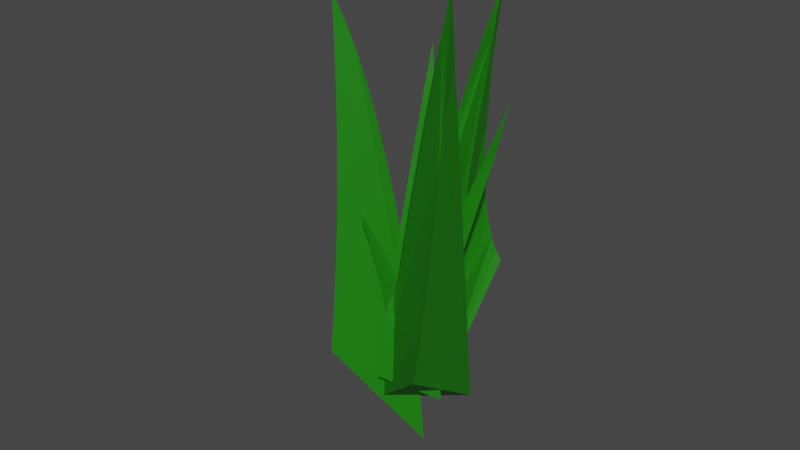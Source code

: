 # Source: Grass.blend  (saved by Blender 3.5.10; exported with 4.5.12 LTS)
import bpy
from mathutils import Matrix  # noqa: F401  (used for matrix-valued properties, if any)

bpy.ops.wm.read_factory_settings(use_empty=True)
scene = bpy.context.scene
scene.name = 'Scene'

# ---- collections
col_collection = bpy.data.collections.new('Collection'); scene.collection.children.link(col_collection)

# ---- materials (node trees are filled in below, after node groups)
mat_material_001 = bpy.data.materials.new('Material.001')
mat_material_001.use_transparent_shadow = False
mat_material_002 = bpy.data.materials.new('Material.002')
mat_material_002.use_transparent_shadow = False

# ---- material node trees
mat_material_001.use_nodes = True; mat_material_001.node_tree.nodes.clear()
_N = mat_material_001.node_tree.nodes; _L = mat_material_001.node_tree.links
n0 = _N.new('ShaderNodeBsdfPrincipled'); n0.name = 'Principled BSDF'; n0.location = (10, 300)
n0.distribution = 'GGX'
n0.subsurface_method = 'RANDOM_WALK_SKIN'
n0.inputs[0].default_value = (0.009863, 0.2019, 0.002222, 1.0)
n0.inputs[3].default_value = 1.45
n0.inputs[27].default_value = (0.0, 0.0, 0.0, 1.0)
n0.inputs[28].default_value = 1.0
n1 = _N.new('ShaderNodeOutputMaterial'); n1.name = 'Material Output'; n1.location = (300, 300)
_L.new(n0.outputs[0], n1.inputs[0])
n1.is_active_output = True
mat_material_002.use_nodes = True; mat_material_002.node_tree.nodes.clear()
_N = mat_material_002.node_tree.nodes; _L = mat_material_002.node_tree.links
n0 = _N.new('ShaderNodeBsdfPrincipled'); n0.name = 'Principled BSDF'; n0.location = (10, 300)
n0.distribution = 'GGX'
n0.subsurface_method = 'RANDOM_WALK_SKIN'
n0.inputs[0].default_value = (0.02656, 0.1845, 0.01594, 1.0)
n0.inputs[3].default_value = 1.45
n0.inputs[27].default_value = (0.0, 0.0, 0.0, 1.0)
n0.inputs[28].default_value = 1.0
n1 = _N.new('ShaderNodeOutputMaterial'); n1.name = 'Material Output'; n1.location = (300, 300)
_L.new(n0.outputs[0], n1.inputs[0])
n1.is_active_output = True

# ---- world
world_world = bpy.data.worlds.new('World'); scene.world = world_world
world_world.use_nodes = True; world_world.node_tree.nodes.clear()
_N = world_world.node_tree.nodes; _L = world_world.node_tree.links
n0 = _N.new('ShaderNodeOutputWorld'); n0.name = 'World Output'; n0.location = (300, 300)
n1 = _N.new('ShaderNodeBackground'); n1.name = 'Background'; n1.location = (10, 300)
n1.inputs[0].default_value = (0.05088, 0.05088, 0.05088, 1.0)
_L.new(n1.outputs[0], n0.inputs[0])
n0.is_active_output = True
world_world.color = (0.05088, 0.05088, 0.05088)
world_world.use_sun_shadow = False
world_world.sun_shadow_jitter_overblur = 0.0

# ---- meshes
me_cone_001 = bpy.data.meshes.new('Cone.001')
me_cone_001.from_pydata([(0.0, 1.0, -1.0), (0.866, -0.5, -1.0), (-0.866, -0.5, -1.0), (-1.079, 0.0, 1.0), (-0.902, -0.04545, 0.8182), (-0.7252, -0.09091, 0.6364), (-0.5484, -0.1364, 0.4545), (-0.3716, -0.1818, 0.2727), (-0.1948, -0.2273, 0.09091), (-0.01798, -0.2727, -0.09091), (0.1588, -0.3182, -0.2727), (0.3356, -0.3636, -0.4545), (0.5124, -0.4091, -0.6364), (0.6892, -0.4545, -0.8182), (-1.059, -0.04545, 0.8182), (-1.04, -0.09091, 0.6364), (-1.021, -0.1364, 0.4545), (-1.001, -0.1818, 0.2727), (-0.9821, -0.2273, 0.09091), (-0.9627, -0.2727, -0.09091), (-0.9434, -0.3182, -0.2727), (-0.9241, -0.3636, -0.4545), (-0.9047, -0.4091, -0.6364), (-0.8854, -0.4545, -0.8182), (-0.09807, 0.9091, -0.8182), (-0.1961, 0.8182, -0.6364), (-0.2942, 0.7273, -0.4545), (-0.3923, 0.6364, -0.2727), (-0.4904, 0.5455, -0.09091), (-0.5884, 0.4545, 0.09091), (-0.6865, 0.3636, 0.2727), (-0.7846, 0.2727, 0.4545), (-0.8826, 0.1818, 0.6364), (-0.9807, 0.09091, 0.8182)], [], [(0, 24, 25, 26, 27, 28, 29, 30, 31, 32, 33, 3, 4, 5, 6, 7, 8, 9, 10, 11, 12, 13, 1), (0, 1, 2), (1, 13, 12, 11, 10, 9, 8, 7, 6, 5, 4, 3, 14, 15, 16, 17, 18, 19, 20, 21, 22, 23, 2), (2, 23, 22, 21, 20, 19, 18, 17, 16, 15, 14, 3, 33, 32, 31, 30, 29, 28, 27, 26, 25, 24, 0)])
_uv = me_cone_001.uv_layers.new(name='UVMap')
_uv.uv.foreach_set('vector', [0.25, 0.49, 0.25, 0.4682, 0.25, 0.4464, 0.25, 0.4245, 0.25, 0.4027, 0.25, 0.3809, 0.25, 0.3591, 0.25, 0.3373, 0.25, 0.3155, 0.25, 0.2936, 0.25, 0.2718, 0.25, 0.25, 0.2689, 0.2391, 0.2878, 0.2282, 0.3067, 0.2173, 0.3256, 0.2064, 0.3445, 0.1955, 0.3634, 0.1845, 0.3823, 0.1736, 0.4012, 0.1627, 0.4201, 0.1518, 0.439, 0.1409, 0.4578, 0.13, 0.75, 0.49, 0.9578, 0.13, 0.5422, 0.13, 0.4578, 0.13, 0.439, 0.1409, 0.4201, 0.1518, 0.4012, 0.1627, 0.3823, 0.1736, 0.3634, 0.1845, 0.3445, 0.1955, 0.3256, 0.2064, 0.3067, 0.2173, 0.2878, 0.2282, 0.2689, 0.2391, 0.25, 0.25, 0.2311, 0.2391, 0.2122, 0.2282, 0.1933, 0.2173, 0.1744, 0.2064, 0.1555, 0.1955, 0.1366, 0.1845, 0.1177, 0.1736, 0.09884, 0.1627, 0.07994, 0.1518, 0.06105, 0.1409, 0.04215, 0.13, 0.04215, 0.13, 0.06105, 0.1409, 0.07994, 0.1518, 0.09884, 0.1627, 0.1177, 0.1736, 0.1366, 0.1845, 0.1555, 0.1955, 0.1744, 0.2064, 0.1933, 0.2173, 0.2122, 0.2282, 0.2311, 0.2391, 0.25, 0.25, 0.25, 0.2718, 0.25, 0.2936, 0.25, 0.3155, 0.25, 0.3373, 0.25, 0.3591, 0.25, 0.3809, 0.25, 0.4027, 0.25, 0.4245, 0.25, 0.4464, 0.25, 0.4682, 0.25, 0.49])
me_cone_001.materials.append(mat_material_001)
me_cone_001.materials.append(mat_material_002)
me_cone_001.update()
me_cone_006 = bpy.data.meshes.new('Cone.006')
me_cone_006.from_pydata([(0.0, 1.0, -1.0), (0.866, -0.5, -1.0), (-0.866, -0.5, -1.0), (-1.079, 0.0, 1.0), (-0.902, -0.04545, 0.8182), (-0.7252, -0.09091, 0.6364), (-0.5484, -0.1364, 0.4545), (-0.3716, -0.1818, 0.2727), (-0.1948, -0.2273, 0.09091), (-0.01798, -0.2727, -0.09091), (0.1588, -0.3182, -0.2727), (0.3356, -0.3636, -0.4545), (0.5124, -0.4091, -0.6364), (0.6892, -0.4545, -0.8182), (-1.059, -0.04545, 0.8182), (-1.04, -0.09091, 0.6364), (-1.021, -0.1364, 0.4545), (-1.001, -0.1818, 0.2727), (-0.9821, -0.2273, 0.09091), (-0.9627, -0.2727, -0.09091), (-0.9434, -0.3182, -0.2727), (-0.9241, -0.3636, -0.4545), (-0.9047, -0.4091, -0.6364), (-0.8854, -0.4545, -0.8182), (-0.09807, 0.9091, -0.8182), (-0.1961, 0.8182, -0.6364), (-0.2942, 0.7273, -0.4545), (-0.3923, 0.6364, -0.2727), (-0.4904, 0.5455, -0.09091), (-0.5884, 0.4545, 0.09091), (-0.6865, 0.3636, 0.2727), (-0.7846, 0.2727, 0.4545), (-0.8826, 0.1818, 0.6364), (-0.9807, 0.09091, 0.8182)], [], [(0, 24, 25, 26, 27, 28, 29, 30, 31, 32, 33, 3, 4, 5, 6, 7, 8, 9, 10, 11, 12, 13, 1), (0, 1, 2), (1, 13, 12, 11, 10, 9, 8, 7, 6, 5, 4, 3, 14, 15, 16, 17, 18, 19, 20, 21, 22, 23, 2), (2, 23, 22, 21, 20, 19, 18, 17, 16, 15, 14, 3, 33, 32, 31, 30, 29, 28, 27, 26, 25, 24, 0)])
_uv = me_cone_006.uv_layers.new(name='UVMap')
_uv.uv.foreach_set('vector', [0.25, 0.49, 0.25, 0.4682, 0.25, 0.4464, 0.25, 0.4245, 0.25, 0.4027, 0.25, 0.3809, 0.25, 0.3591, 0.25, 0.3373, 0.25, 0.3155, 0.25, 0.2936, 0.25, 0.2718, 0.25, 0.25, 0.2689, 0.2391, 0.2878, 0.2282, 0.3067, 0.2173, 0.3256, 0.2064, 0.3445, 0.1955, 0.3634, 0.1845, 0.3823, 0.1736, 0.4012, 0.1627, 0.4201, 0.1518, 0.439, 0.1409, 0.4578, 0.13, 0.75, 0.49, 0.9578, 0.13, 0.5422, 0.13, 0.4578, 0.13, 0.439, 0.1409, 0.4201, 0.1518, 0.4012, 0.1627, 0.3823, 0.1736, 0.3634, 0.1845, 0.3445, 0.1955, 0.3256, 0.2064, 0.3067, 0.2173, 0.2878, 0.2282, 0.2689, 0.2391, 0.25, 0.25, 0.2311, 0.2391, 0.2122, 0.2282, 0.1933, 0.2173, 0.1744, 0.2064, 0.1555, 0.1955, 0.1366, 0.1845, 0.1177, 0.1736, 0.09884, 0.1627, 0.07994, 0.1518, 0.06105, 0.1409, 0.04215, 0.13, 0.04215, 0.13, 0.06105, 0.1409, 0.07994, 0.1518, 0.09884, 0.1627, 0.1177, 0.1736, 0.1366, 0.1845, 0.1555, 0.1955, 0.1744, 0.2064, 0.1933, 0.2173, 0.2122, 0.2282, 0.2311, 0.2391, 0.25, 0.25, 0.25, 0.2718, 0.25, 0.2936, 0.25, 0.3155, 0.25, 0.3373, 0.25, 0.3591, 0.25, 0.3809, 0.25, 0.4027, 0.25, 0.4245, 0.25, 0.4464, 0.25, 0.4682, 0.25, 0.49])
me_cone_006.materials.append(mat_material_001)
me_cone_006.materials.append(mat_material_002)
me_cone_006.update()
me_cone_007 = bpy.data.meshes.new('Cone.007')
me_cone_007.from_pydata([(0.0, 1.0, -1.0), (0.866, -0.5, -1.0), (-0.866, -0.5, -1.0), (-1.079, 0.0, 1.0), (-0.902, -0.04545, 0.8182), (-0.7252, -0.09091, 0.6364), (-0.5484, -0.1364, 0.4545), (-0.3716, -0.1818, 0.2727), (-0.1948, -0.2273, 0.09091), (-0.01798, -0.2727, -0.09091), (0.1588, -0.3182, -0.2727), (0.3356, -0.3636, -0.4545), (0.5124, -0.4091, -0.6364), (0.6892, -0.4545, -0.8182), (-1.059, -0.04545, 0.8182), (-1.04, -0.09091, 0.6364), (-1.021, -0.1364, 0.4545), (-1.001, -0.1818, 0.2727), (-0.9821, -0.2273, 0.09091), (-0.9627, -0.2727, -0.09091), (-0.9434, -0.3182, -0.2727), (-0.9241, -0.3636, -0.4545), (-0.9047, -0.4091, -0.6364), (-0.8854, -0.4545, -0.8182), (-0.09807, 0.9091, -0.8182), (-0.1961, 0.8182, -0.6364), (-0.2942, 0.7273, -0.4545), (-0.3923, 0.6364, -0.2727), (-0.4904, 0.5455, -0.09091), (-0.5884, 0.4545, 0.09091), (-0.6865, 0.3636, 0.2727), (-0.7846, 0.2727, 0.4545), (-0.8826, 0.1818, 0.6364), (-0.9807, 0.09091, 0.8182)], [], [(0, 24, 25, 26, 27, 28, 29, 30, 31, 32, 33, 3, 4, 5, 6, 7, 8, 9, 10, 11, 12, 13, 1), (0, 1, 2), (1, 13, 12, 11, 10, 9, 8, 7, 6, 5, 4, 3, 14, 15, 16, 17, 18, 19, 20, 21, 22, 23, 2), (2, 23, 22, 21, 20, 19, 18, 17, 16, 15, 14, 3, 33, 32, 31, 30, 29, 28, 27, 26, 25, 24, 0)])
_uv = me_cone_007.uv_layers.new(name='UVMap')
_uv.uv.foreach_set('vector', [0.25, 0.49, 0.25, 0.4682, 0.25, 0.4464, 0.25, 0.4245, 0.25, 0.4027, 0.25, 0.3809, 0.25, 0.3591, 0.25, 0.3373, 0.25, 0.3155, 0.25, 0.2936, 0.25, 0.2718, 0.25, 0.25, 0.2689, 0.2391, 0.2878, 0.2282, 0.3067, 0.2173, 0.3256, 0.2064, 0.3445, 0.1955, 0.3634, 0.1845, 0.3823, 0.1736, 0.4012, 0.1627, 0.4201, 0.1518, 0.439, 0.1409, 0.4578, 0.13, 0.75, 0.49, 0.9578, 0.13, 0.5422, 0.13, 0.4578, 0.13, 0.439, 0.1409, 0.4201, 0.1518, 0.4012, 0.1627, 0.3823, 0.1736, 0.3634, 0.1845, 0.3445, 0.1955, 0.3256, 0.2064, 0.3067, 0.2173, 0.2878, 0.2282, 0.2689, 0.2391, 0.25, 0.25, 0.2311, 0.2391, 0.2122, 0.2282, 0.1933, 0.2173, 0.1744, 0.2064, 0.1555, 0.1955, 0.1366, 0.1845, 0.1177, 0.1736, 0.09884, 0.1627, 0.07994, 0.1518, 0.06105, 0.1409, 0.04215, 0.13, 0.04215, 0.13, 0.06105, 0.1409, 0.07994, 0.1518, 0.09884, 0.1627, 0.1177, 0.1736, 0.1366, 0.1845, 0.1555, 0.1955, 0.1744, 0.2064, 0.1933, 0.2173, 0.2122, 0.2282, 0.2311, 0.2391, 0.25, 0.25, 0.25, 0.2718, 0.25, 0.2936, 0.25, 0.3155, 0.25, 0.3373, 0.25, 0.3591, 0.25, 0.3809, 0.25, 0.4027, 0.25, 0.4245, 0.25, 0.4464, 0.25, 0.4682, 0.25, 0.49])
me_cone_007.materials.append(mat_material_001)
me_cone_007.materials.append(mat_material_002)
me_cone_007.update()
me_cone_008 = bpy.data.meshes.new('Cone.008')
me_cone_008.from_pydata([(0.0, 1.0, -1.0), (0.866, -0.5, -1.0), (-0.866, -0.5, -1.0), (-1.079, 0.0, 1.0), (-0.902, -0.04545, 0.8182), (-0.7252, -0.09091, 0.6364), (-0.5484, -0.1364, 0.4545), (-0.3716, -0.1818, 0.2727), (-0.1948, -0.2273, 0.09091), (-0.01798, -0.2727, -0.09091), (0.1588, -0.3182, -0.2727), (0.3356, -0.3636, -0.4545), (0.5124, -0.4091, -0.6364), (0.6892, -0.4545, -0.8182), (-1.059, -0.04545, 0.8182), (-1.04, -0.09091, 0.6364), (-1.021, -0.1364, 0.4545), (-1.001, -0.1818, 0.2727), (-0.9821, -0.2273, 0.09091), (-0.9627, -0.2727, -0.09091), (-0.9434, -0.3182, -0.2727), (-0.9241, -0.3636, -0.4545), (-0.9047, -0.4091, -0.6364), (-0.8854, -0.4545, -0.8182), (-0.09807, 0.9091, -0.8182), (-0.1961, 0.8182, -0.6364), (-0.2942, 0.7273, -0.4545), (-0.3923, 0.6364, -0.2727), (-0.4904, 0.5455, -0.09091), (-0.5884, 0.4545, 0.09091), (-0.6865, 0.3636, 0.2727), (-0.7846, 0.2727, 0.4545), (-0.8826, 0.1818, 0.6364), (-0.9807, 0.09091, 0.8182)], [], [(0, 24, 25, 26, 27, 28, 29, 30, 31, 32, 33, 3, 4, 5, 6, 7, 8, 9, 10, 11, 12, 13, 1), (0, 1, 2), (1, 13, 12, 11, 10, 9, 8, 7, 6, 5, 4, 3, 14, 15, 16, 17, 18, 19, 20, 21, 22, 23, 2), (2, 23, 22, 21, 20, 19, 18, 17, 16, 15, 14, 3, 33, 32, 31, 30, 29, 28, 27, 26, 25, 24, 0)])
_uv = me_cone_008.uv_layers.new(name='UVMap')
_uv.uv.foreach_set('vector', [0.25, 0.49, 0.25, 0.4682, 0.25, 0.4464, 0.25, 0.4245, 0.25, 0.4027, 0.25, 0.3809, 0.25, 0.3591, 0.25, 0.3373, 0.25, 0.3155, 0.25, 0.2936, 0.25, 0.2718, 0.25, 0.25, 0.2689, 0.2391, 0.2878, 0.2282, 0.3067, 0.2173, 0.3256, 0.2064, 0.3445, 0.1955, 0.3634, 0.1845, 0.3823, 0.1736, 0.4012, 0.1627, 0.4201, 0.1518, 0.439, 0.1409, 0.4578, 0.13, 0.75, 0.49, 0.9578, 0.13, 0.5422, 0.13, 0.4578, 0.13, 0.439, 0.1409, 0.4201, 0.1518, 0.4012, 0.1627, 0.3823, 0.1736, 0.3634, 0.1845, 0.3445, 0.1955, 0.3256, 0.2064, 0.3067, 0.2173, 0.2878, 0.2282, 0.2689, 0.2391, 0.25, 0.25, 0.2311, 0.2391, 0.2122, 0.2282, 0.1933, 0.2173, 0.1744, 0.2064, 0.1555, 0.1955, 0.1366, 0.1845, 0.1177, 0.1736, 0.09884, 0.1627, 0.07994, 0.1518, 0.06105, 0.1409, 0.04215, 0.13, 0.04215, 0.13, 0.06105, 0.1409, 0.07994, 0.1518, 0.09884, 0.1627, 0.1177, 0.1736, 0.1366, 0.1845, 0.1555, 0.1955, 0.1744, 0.2064, 0.1933, 0.2173, 0.2122, 0.2282, 0.2311, 0.2391, 0.25, 0.25, 0.25, 0.2718, 0.25, 0.2936, 0.25, 0.3155, 0.25, 0.3373, 0.25, 0.3591, 0.25, 0.3809, 0.25, 0.4027, 0.25, 0.4245, 0.25, 0.4464, 0.25, 0.4682, 0.25, 0.49])
me_cone_008.materials.append(mat_material_001)
me_cone_008.materials.append(mat_material_002)
me_cone_008.update()
me_cone_009 = bpy.data.meshes.new('Cone.009')
me_cone_009.from_pydata([(0.0, 1.0, -1.0), (0.866, -0.5, -1.0), (-0.866, -0.5, -1.0), (-1.079, 0.0, 1.0), (-0.902, -0.04545, 0.8182), (-0.7252, -0.09091, 0.6364), (-0.5484, -0.1364, 0.4545), (-0.3716, -0.1818, 0.2727), (-0.1948, -0.2273, 0.09091), (-0.01798, -0.2727, -0.09091), (0.1588, -0.3182, -0.2727), (0.3356, -0.3636, -0.4545), (0.5124, -0.4091, -0.6364), (0.6892, -0.4545, -0.8182), (-1.059, -0.04545, 0.8182), (-1.04, -0.09091, 0.6364), (-1.021, -0.1364, 0.4545), (-1.001, -0.1818, 0.2727), (-0.9821, -0.2273, 0.09091), (-0.9627, -0.2727, -0.09091), (-0.9434, -0.3182, -0.2727), (-0.9241, -0.3636, -0.4545), (-0.9047, -0.4091, -0.6364), (-0.8854, -0.4545, -0.8182), (-0.09807, 0.9091, -0.8182), (-0.1961, 0.8182, -0.6364), (-0.2942, 0.7273, -0.4545), (-0.3923, 0.6364, -0.2727), (-0.4904, 0.5455, -0.09091), (-0.5884, 0.4545, 0.09091), (-0.6865, 0.3636, 0.2727), (-0.7846, 0.2727, 0.4545), (-0.8826, 0.1818, 0.6364), (-0.9807, 0.09091, 0.8182)], [], [(0, 24, 25, 26, 27, 28, 29, 30, 31, 32, 33, 3, 4, 5, 6, 7, 8, 9, 10, 11, 12, 13, 1), (0, 1, 2), (1, 13, 12, 11, 10, 9, 8, 7, 6, 5, 4, 3, 14, 15, 16, 17, 18, 19, 20, 21, 22, 23, 2), (2, 23, 22, 21, 20, 19, 18, 17, 16, 15, 14, 3, 33, 32, 31, 30, 29, 28, 27, 26, 25, 24, 0)])
_uv = me_cone_009.uv_layers.new(name='UVMap')
_uv.uv.foreach_set('vector', [0.25, 0.49, 0.25, 0.4682, 0.25, 0.4464, 0.25, 0.4245, 0.25, 0.4027, 0.25, 0.3809, 0.25, 0.3591, 0.25, 0.3373, 0.25, 0.3155, 0.25, 0.2936, 0.25, 0.2718, 0.25, 0.25, 0.2689, 0.2391, 0.2878, 0.2282, 0.3067, 0.2173, 0.3256, 0.2064, 0.3445, 0.1955, 0.3634, 0.1845, 0.3823, 0.1736, 0.4012, 0.1627, 0.4201, 0.1518, 0.439, 0.1409, 0.4578, 0.13, 0.75, 0.49, 0.9578, 0.13, 0.5422, 0.13, 0.4578, 0.13, 0.439, 0.1409, 0.4201, 0.1518, 0.4012, 0.1627, 0.3823, 0.1736, 0.3634, 0.1845, 0.3445, 0.1955, 0.3256, 0.2064, 0.3067, 0.2173, 0.2878, 0.2282, 0.2689, 0.2391, 0.25, 0.25, 0.2311, 0.2391, 0.2122, 0.2282, 0.1933, 0.2173, 0.1744, 0.2064, 0.1555, 0.1955, 0.1366, 0.1845, 0.1177, 0.1736, 0.09884, 0.1627, 0.07994, 0.1518, 0.06105, 0.1409, 0.04215, 0.13, 0.04215, 0.13, 0.06105, 0.1409, 0.07994, 0.1518, 0.09884, 0.1627, 0.1177, 0.1736, 0.1366, 0.1845, 0.1555, 0.1955, 0.1744, 0.2064, 0.1933, 0.2173, 0.2122, 0.2282, 0.2311, 0.2391, 0.25, 0.25, 0.25, 0.2718, 0.25, 0.2936, 0.25, 0.3155, 0.25, 0.3373, 0.25, 0.3591, 0.25, 0.3809, 0.25, 0.4027, 0.25, 0.4245, 0.25, 0.4464, 0.25, 0.4682, 0.25, 0.49])
me_cone_009.materials.append(mat_material_001)
me_cone_009.materials.append(mat_material_002)
me_cone_009.update()
me_cone_010 = bpy.data.meshes.new('Cone.010')
me_cone_010.from_pydata([(0.0, 1.0, -1.0), (0.866, -0.5, -1.0), (-0.866, -0.5, -1.0), (-1.079, 0.0, 1.0), (-0.902, -0.04545, 0.8182), (-0.7252, -0.09091, 0.6364), (-0.5484, -0.1364, 0.4545), (-0.3716, -0.1818, 0.2727), (-0.1948, -0.2273, 0.09091), (-0.01798, -0.2727, -0.09091), (0.1588, -0.3182, -0.2727), (0.3356, -0.3636, -0.4545), (0.5124, -0.4091, -0.6364), (0.6892, -0.4545, -0.8182), (-1.059, -0.04545, 0.8182), (-1.04, -0.09091, 0.6364), (-1.021, -0.1364, 0.4545), (-1.001, -0.1818, 0.2727), (-0.9821, -0.2273, 0.09091), (-0.9627, -0.2727, -0.09091), (-0.9434, -0.3182, -0.2727), (-0.9241, -0.3636, -0.4545), (-0.9047, -0.4091, -0.6364), (-0.8854, -0.4545, -0.8182), (-0.09807, 0.9091, -0.8182), (-0.1961, 0.8182, -0.6364), (-0.2942, 0.7273, -0.4545), (-0.3923, 0.6364, -0.2727), (-0.4904, 0.5455, -0.09091), (-0.5884, 0.4545, 0.09091), (-0.6865, 0.3636, 0.2727), (-0.7846, 0.2727, 0.4545), (-0.8826, 0.1818, 0.6364), (-0.9807, 0.09091, 0.8182)], [], [(0, 24, 25, 26, 27, 28, 29, 30, 31, 32, 33, 3, 4, 5, 6, 7, 8, 9, 10, 11, 12, 13, 1), (0, 1, 2), (1, 13, 12, 11, 10, 9, 8, 7, 6, 5, 4, 3, 14, 15, 16, 17, 18, 19, 20, 21, 22, 23, 2), (2, 23, 22, 21, 20, 19, 18, 17, 16, 15, 14, 3, 33, 32, 31, 30, 29, 28, 27, 26, 25, 24, 0)])
_uv = me_cone_010.uv_layers.new(name='UVMap')
_uv.uv.foreach_set('vector', [0.25, 0.49, 0.25, 0.4682, 0.25, 0.4464, 0.25, 0.4245, 0.25, 0.4027, 0.25, 0.3809, 0.25, 0.3591, 0.25, 0.3373, 0.25, 0.3155, 0.25, 0.2936, 0.25, 0.2718, 0.25, 0.25, 0.2689, 0.2391, 0.2878, 0.2282, 0.3067, 0.2173, 0.3256, 0.2064, 0.3445, 0.1955, 0.3634, 0.1845, 0.3823, 0.1736, 0.4012, 0.1627, 0.4201, 0.1518, 0.439, 0.1409, 0.4578, 0.13, 0.75, 0.49, 0.9578, 0.13, 0.5422, 0.13, 0.4578, 0.13, 0.439, 0.1409, 0.4201, 0.1518, 0.4012, 0.1627, 0.3823, 0.1736, 0.3634, 0.1845, 0.3445, 0.1955, 0.3256, 0.2064, 0.3067, 0.2173, 0.2878, 0.2282, 0.2689, 0.2391, 0.25, 0.25, 0.2311, 0.2391, 0.2122, 0.2282, 0.1933, 0.2173, 0.1744, 0.2064, 0.1555, 0.1955, 0.1366, 0.1845, 0.1177, 0.1736, 0.09884, 0.1627, 0.07994, 0.1518, 0.06105, 0.1409, 0.04215, 0.13, 0.04215, 0.13, 0.06105, 0.1409, 0.07994, 0.1518, 0.09884, 0.1627, 0.1177, 0.1736, 0.1366, 0.1845, 0.1555, 0.1955, 0.1744, 0.2064, 0.1933, 0.2173, 0.2122, 0.2282, 0.2311, 0.2391, 0.25, 0.25, 0.25, 0.2718, 0.25, 0.2936, 0.25, 0.3155, 0.25, 0.3373, 0.25, 0.3591, 0.25, 0.3809, 0.25, 0.4027, 0.25, 0.4245, 0.25, 0.4464, 0.25, 0.4682, 0.25, 0.49])
me_cone_010.materials.append(mat_material_001)
me_cone_010.materials.append(mat_material_002)
me_cone_010.update()

# ---- objects
ob_cone = bpy.data.objects.new('Cone', me_cone_001)
ob_cone_001 = bpy.data.objects.new('Cone.001', me_cone_006)
ob_cone_002 = bpy.data.objects.new('Cone.002', me_cone_007)
ob_cone_003 = bpy.data.objects.new('Cone.003', me_cone_008)
ob_cone_004 = bpy.data.objects.new('Cone.004', me_cone_009)
ob_cone_005 = bpy.data.objects.new('Cone.005', me_cone_010)

# ---- transforms, parenting, visibility, modifiers, constraints
ob_cone.location = (0.2445, 0.1032, -0.01724)
ob_cone.rotation_euler = (-3.179, 3.196, 0.596)
ob_cone.scale = (-0.1648, -0.1648, 0.6729)
_m = ob_cone.modifiers.new('SimpleDeform', 'SIMPLE_DEFORM')
_m.deform_method = 'BEND'
_m.deform_axis = 'Y'
_m.factor = -0.4852
_m.angle = -0.4852
ob_cone_001.location = (0.4225, 0.2026, -0.007339)
ob_cone_001.rotation_euler = (-2.966, 3.22, -0.4463)
ob_cone_001.scale = (-0.1271, -0.1271, 0.5189)
_m = ob_cone_001.modifiers.new('SimpleDeform', 'SIMPLE_DEFORM')
_m.deform_method = 'BEND'
_m.factor = 0.9844
_m.angle = 0.9844
ob_cone_002.location = (0.3781, -0.04737, -0.02461)
ob_cone_002.rotation_euler = (-2.966, 3.22, -2.532)
ob_cone_002.scale = (-0.1504, -0.1504, 0.6139)
_m = ob_cone_002.modifiers.new('SimpleDeform', 'SIMPLE_DEFORM')
_m.deform_method = 'BEND'
_m.factor = 0.5794
_m.angle = 0.5794
ob_cone_003.location = (0.2442, 0.0547, -0.3119)
ob_cone_003.rotation_euler = (-2.792, 3.176, -3.633)
ob_cone_003.scale = (-0.06939, -0.06939, 0.2833)
_m = ob_cone_003.modifiers.new('SimpleDeform', 'SIMPLE_DEFORM')
_m.deform_method = 'BEND'
_m.factor = 0.5794
_m.angle = 0.5794
ob_cone_004.location = (0.4251, 0.08511, -0.1402)
ob_cone_004.rotation_euler = (-2.792, 3.176, -1.571)
ob_cone_004.scale = (-0.06939, -0.06939, 0.2833)
_m = ob_cone_004.modifiers.new('SimpleDeform', 'SIMPLE_DEFORM')
_m.deform_method = 'BEND'
_m.deform_axis = 'Y'
_m.factor = 1.133
_m.angle = 1.133
ob_cone_005.location = (0.3871, 0.1148, -0.1004)
ob_cone_005.rotation_euler = (-3.053, 3.271, -5.992)
ob_cone_005.scale = (-0.1105, -0.1105, 0.4511)
_m = ob_cone_005.modifiers.new('SimpleDeform', 'SIMPLE_DEFORM')
_m.deform_method = 'BEND'
_m.factor = 0.5794
_m.angle = 0.5794

# ---- collection membership
scene.collection.objects.link(ob_cone)
scene.collection.objects.link(ob_cone_001)
scene.collection.objects.link(ob_cone_002)
scene.collection.objects.link(ob_cone_003)
scene.collection.objects.link(ob_cone_004)
scene.collection.objects.link(ob_cone_005)

# ---- scene / render settings (as saved in the file)
scene.frame_start = 1; scene.frame_end = 250; scene.frame_set(1)
scene.render.engine = 'BLENDER_EEVEE_NEXT'
scene.cycles.sampling_pattern = 'TABULATED_SOBOL'
scene.view_settings.view_transform = 'Filmic'
bpy.context.view_layer.update()

# ---- added for rendering (the .blend has no active camera and no usable light): camera, sun
cam_auto = bpy.data.cameras.new('AutoCamera')
cam_auto.lens = 50.0
cam_auto.sensor_width = 36.0
cam_auto.clip_end = 1000.0
ob_auto_camera = bpy.data.objects.new('AutoCamera', cam_auto)
scene.collection.objects.link(ob_auto_camera)
ob_auto_camera.location = (1.95185, -1.94487, 1.20444)
ob_auto_camera.rotation_euler = (1.09748, -7.21219e-08, 0.694738)
scene.camera = ob_auto_camera
light_auto_sun = bpy.data.lights.new('AutoSun', 'SUN')
light_auto_sun.energy = 3.0
light_auto_sun.angle = 0.0523599
ob_auto_sun = bpy.data.objects.new('AutoSun', light_auto_sun)
scene.collection.objects.link(ob_auto_sun)
ob_auto_sun.rotation_euler = (0.872665, 0.174533, 0.523599)
bpy.context.view_layer.update()
